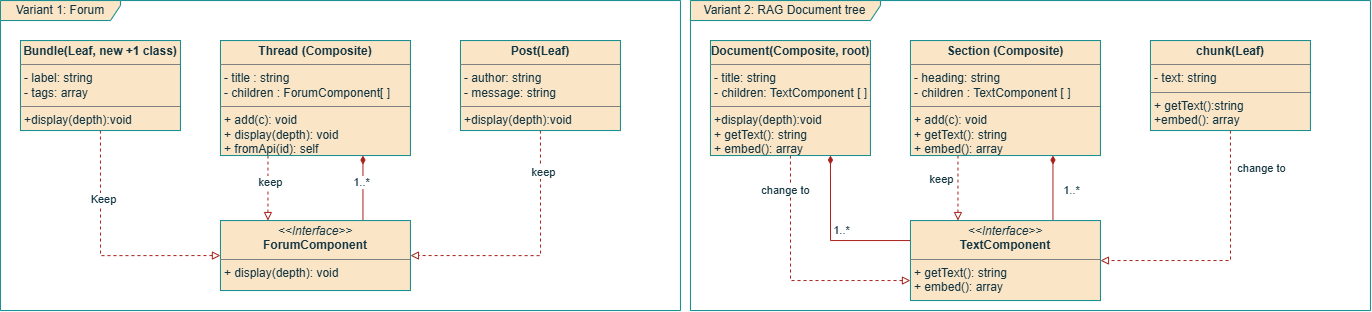

The diagram above was exported from draw.io. Its source (the exported page's mxGraphModel, read from the mxfile embedded in the PNG):
<mxGraphModel dx="997" dy="1234" grid="1" gridSize="10" guides="1" tooltips="1" connect="1" arrows="1" fold="1" page="1" pageScale="1" pageWidth="1700" pageHeight="1100" math="0" shadow="0">
  <root>
    <mxCell id="0" />
    <mxCell id="1" parent="0" />
    <mxCell id="51hQ_9opYIoXFbg0sUIV-48" edge="1" parent="1" source="51hQ_9opYIoXFbg0sUIV-43" style="edgeStyle=orthogonalEdgeStyle;rounded=0;orthogonalLoop=1;jettySize=auto;html=1;exitX=0.25;exitY=1;exitDx=0;exitDy=0;entryX=0.25;entryY=0;entryDx=0;entryDy=0;strokeColor=#A8201A;fontColor=#143642;fillColor=#FAE5C7;dashed=1;endArrow=block;endFill=0;" target="51hQ_9opYIoXFbg0sUIV-46">
      <mxGeometry relative="1" as="geometry" />
    </mxCell>
    <mxCell id="51hQ_9opYIoXFbg0sUIV-64" connectable="0" parent="51hQ_9opYIoXFbg0sUIV-48" style="edgeLabel;html=1;align=center;verticalAlign=middle;resizable=0;points=[];fontColor=#143642;" value="keep" vertex="1">
      <mxGeometry relative="1" x="-0.2081" y="2" as="geometry">
        <mxPoint as="offset" />
      </mxGeometry>
    </mxCell>
    <mxCell id="51hQ_9opYIoXFbg0sUIV-49" edge="1" parent="1" source="51hQ_9opYIoXFbg0sUIV-43" style="edgeStyle=orthogonalEdgeStyle;rounded=0;orthogonalLoop=1;jettySize=auto;html=1;exitX=0.75;exitY=1;exitDx=0;exitDy=0;entryX=0.75;entryY=0;entryDx=0;entryDy=0;strokeColor=#A8201A;fontColor=#143642;fillColor=#FAE5C7;endArrow=none;endFill=0;startArrow=diamondThin;startFill=1;" target="51hQ_9opYIoXFbg0sUIV-46">
      <mxGeometry relative="1" as="geometry" />
    </mxCell>
    <mxCell id="51hQ_9opYIoXFbg0sUIV-66" connectable="0" parent="51hQ_9opYIoXFbg0sUIV-49" style="edgeLabel;html=1;align=center;verticalAlign=middle;resizable=0;points=[];fontColor=#143642;" value="1..*" vertex="1">
      <mxGeometry relative="1" x="-0.1757" y="-2" as="geometry">
        <mxPoint as="offset" />
      </mxGeometry>
    </mxCell>
    <mxCell id="51hQ_9opYIoXFbg0sUIV-43" parent="1" style="verticalAlign=top;align=left;overflow=fill;html=1;whiteSpace=wrap;strokeColor=#0F8B8D;fontColor=#143642;fillColor=#FAE5C7;" value="&lt;p style=&quot;margin:0px;margin-top:4px;text-align:center;&quot;&gt;&lt;b&gt;Thread (Composite)&lt;/b&gt;&lt;/p&gt;&lt;hr size=&quot;1&quot; style=&quot;border-style:solid;&quot;&gt;&lt;p style=&quot;margin:0px;margin-left:4px;&quot;&gt;- title : string&lt;/p&gt;&lt;p style=&quot;margin:0px;margin-left:4px;&quot;&gt;- children : ForumComponent[ ]&lt;/p&gt;&lt;hr size=&quot;1&quot; style=&quot;border-style:solid;&quot;&gt;&lt;p style=&quot;margin:0px;margin-left:4px;&quot;&gt;+ add(c): void&lt;br&gt;+ display(depth): void&lt;/p&gt;&lt;p style=&quot;margin:0px;margin-left:4px;&quot;&gt;+ fromApi(id): self&lt;/p&gt;" vertex="1">
      <mxGeometry height="115" width="190" x="300" y="290" as="geometry" />
    </mxCell>
    <mxCell id="51hQ_9opYIoXFbg0sUIV-44" parent="1" style="shape=umlFrame;whiteSpace=wrap;html=1;pointerEvents=0;strokeColor=#0F8B8D;fontColor=#143642;fillColor=#FAE5C7;width=120;height=20;" value="Variant 1: Forum" vertex="1">
      <mxGeometry height="310" width="680" x="80" y="250" as="geometry" />
    </mxCell>
    <mxCell id="51hQ_9opYIoXFbg0sUIV-47" edge="1" parent="1" source="51hQ_9opYIoXFbg0sUIV-45" style="edgeStyle=orthogonalEdgeStyle;rounded=0;orthogonalLoop=1;jettySize=auto;html=1;exitX=0.5;exitY=1;exitDx=0;exitDy=0;entryX=0;entryY=0.5;entryDx=0;entryDy=0;strokeColor=#A8201A;fontColor=#143642;fillColor=#FAE5C7;dashed=1;endArrow=block;endFill=0;" target="51hQ_9opYIoXFbg0sUIV-46">
      <mxGeometry relative="1" as="geometry" />
    </mxCell>
    <mxCell id="51hQ_9opYIoXFbg0sUIV-63" connectable="0" parent="51hQ_9opYIoXFbg0sUIV-47" style="edgeLabel;html=1;align=center;verticalAlign=middle;resizable=0;points=[];fontColor=#143642;" value="Keep" vertex="1">
      <mxGeometry relative="1" x="-0.4485" y="2" as="geometry">
        <mxPoint as="offset" />
      </mxGeometry>
    </mxCell>
    <mxCell id="51hQ_9opYIoXFbg0sUIV-45" parent="1" style="verticalAlign=top;align=left;overflow=fill;html=1;whiteSpace=wrap;strokeColor=#0F8B8D;fontColor=#143642;fillColor=#FAE5C7;" value="&lt;p style=&quot;margin:0px;margin-top:4px;text-align:center;&quot;&gt;&lt;b&gt;Bundle(Leaf, new +1 class)&lt;/b&gt;&lt;/p&gt;&lt;hr size=&quot;1&quot; style=&quot;border-style:solid;&quot;&gt;&lt;p style=&quot;margin:0px;margin-left:4px;&quot;&gt;- label: string&lt;/p&gt;&lt;p style=&quot;margin:0px;margin-left:4px;&quot;&gt;- tags: array&lt;/p&gt;&lt;hr size=&quot;1&quot; style=&quot;border-style:solid;&quot;&gt;&lt;p style=&quot;margin:0px;margin-left:4px;&quot;&gt;+display(depth):void&lt;/p&gt;" vertex="1">
      <mxGeometry height="90" width="160" x="100" y="290" as="geometry" />
    </mxCell>
    <mxCell id="51hQ_9opYIoXFbg0sUIV-46" parent="1" style="verticalAlign=top;align=left;overflow=fill;html=1;whiteSpace=wrap;strokeColor=#0F8B8D;fontColor=#143642;fillColor=#FAE5C7;" value="&lt;p style=&quot;margin:0px;margin-top:4px;text-align:center;&quot;&gt;&lt;i&gt;&amp;lt;&amp;lt;Interface&amp;gt;&amp;gt;&lt;/i&gt;&lt;br&gt;&lt;b&gt;ForumComponent&lt;/b&gt;&lt;/p&gt;&lt;hr size=&quot;1&quot; style=&quot;border-style:solid;&quot;&gt;&lt;p style=&quot;margin:0px;margin-left:4px;&quot;&gt;+ display(depth): void&lt;/p&gt;" vertex="1">
      <mxGeometry height="70" width="190" x="300" y="470" as="geometry" />
    </mxCell>
    <mxCell id="51hQ_9opYIoXFbg0sUIV-51" edge="1" parent="1" source="51hQ_9opYIoXFbg0sUIV-50" style="edgeStyle=orthogonalEdgeStyle;rounded=0;orthogonalLoop=1;jettySize=auto;html=1;exitX=0.5;exitY=1;exitDx=0;exitDy=0;entryX=1;entryY=0.5;entryDx=0;entryDy=0;strokeColor=#A8201A;fontColor=#143642;fillColor=#FAE5C7;dashed=1;endArrow=block;endFill=0;" target="51hQ_9opYIoXFbg0sUIV-46">
      <mxGeometry relative="1" as="geometry" />
    </mxCell>
    <mxCell id="51hQ_9opYIoXFbg0sUIV-65" connectable="0" parent="51hQ_9opYIoXFbg0sUIV-51" style="edgeLabel;html=1;align=center;verticalAlign=middle;resizable=0;points=[];fontColor=#143642;" value="keep" vertex="1">
      <mxGeometry relative="1" x="-0.6764" y="2" as="geometry">
        <mxPoint as="offset" />
      </mxGeometry>
    </mxCell>
    <mxCell id="51hQ_9opYIoXFbg0sUIV-50" parent="1" style="verticalAlign=top;align=left;overflow=fill;html=1;whiteSpace=wrap;strokeColor=#0F8B8D;fontColor=#143642;fillColor=#FAE5C7;" value="&lt;p style=&quot;margin:0px;margin-top:4px;text-align:center;&quot;&gt;&lt;b&gt;Post(Leaf)&lt;/b&gt;&lt;/p&gt;&lt;hr size=&quot;1&quot; style=&quot;border-style:solid;&quot;&gt;&lt;p style=&quot;margin:0px;margin-left:4px;&quot;&gt;- author: string&lt;/p&gt;&lt;p style=&quot;margin:0px;margin-left:4px;&quot;&gt;- message: string&lt;/p&gt;&lt;hr size=&quot;1&quot; style=&quot;border-style:solid;&quot;&gt;&lt;p style=&quot;margin:0px;margin-left:4px;&quot;&gt;+display(depth):void&lt;/p&gt;" vertex="1">
      <mxGeometry height="90" width="160" x="540" y="290" as="geometry" />
    </mxCell>
    <mxCell id="51hQ_9opYIoXFbg0sUIV-52" edge="1" parent="1" source="51hQ_9opYIoXFbg0sUIV-54" style="rounded=0;orthogonalLoop=1;jettySize=auto;html=1;exitX=0.25;exitY=1;exitDx=0;exitDy=0;entryX=0.25;entryY=0;entryDx=0;entryDy=0;strokeColor=#A8201A;fontColor=#143642;fillColor=#FAE5C7;dashed=1;endArrow=block;endFill=0;" target="51hQ_9opYIoXFbg0sUIV-58">
      <mxGeometry relative="1" as="geometry" />
    </mxCell>
    <mxCell id="51hQ_9opYIoXFbg0sUIV-71" connectable="0" parent="51hQ_9opYIoXFbg0sUIV-52" style="edgeLabel;html=1;align=center;verticalAlign=middle;resizable=0;points=[];fontColor=#143642;" value="keep" vertex="1">
      <mxGeometry relative="1" x="-0.2835" y="-2" as="geometry">
        <mxPoint x="-15" as="offset" />
      </mxGeometry>
    </mxCell>
    <mxCell id="51hQ_9opYIoXFbg0sUIV-53" edge="1" parent="1" source="51hQ_9opYIoXFbg0sUIV-54" style="edgeStyle=orthogonalEdgeStyle;rounded=0;orthogonalLoop=1;jettySize=auto;html=1;exitX=0.75;exitY=1;exitDx=0;exitDy=0;entryX=0.75;entryY=0;entryDx=0;entryDy=0;strokeColor=#A8201A;fontColor=#143642;fillColor=#FAE5C7;endArrow=none;endFill=0;startArrow=diamondThin;startFill=1;" target="51hQ_9opYIoXFbg0sUIV-58">
      <mxGeometry relative="1" as="geometry" />
    </mxCell>
    <mxCell id="51hQ_9opYIoXFbg0sUIV-69" connectable="0" parent="51hQ_9opYIoXFbg0sUIV-53" style="edgeLabel;html=1;align=center;verticalAlign=middle;resizable=0;points=[];fontColor=#143642;" value="1..*" vertex="1">
      <mxGeometry relative="1" x="-0.4024" y="1" as="geometry">
        <mxPoint x="17" y="14" as="offset" />
      </mxGeometry>
    </mxCell>
    <mxCell id="51hQ_9opYIoXFbg0sUIV-54" parent="1" style="verticalAlign=top;align=left;overflow=fill;html=1;whiteSpace=wrap;strokeColor=#0F8B8D;fontColor=#143642;fillColor=#FAE5C7;" value="&lt;p style=&quot;margin:0px;margin-top:4px;text-align:center;&quot;&gt;&lt;b&gt;Section (Composite)&lt;/b&gt;&lt;/p&gt;&lt;hr size=&quot;1&quot; style=&quot;border-style:solid;&quot;&gt;&lt;p style=&quot;margin:0px;margin-left:4px;&quot;&gt;- heading: string&lt;/p&gt;&lt;p style=&quot;margin:0px;margin-left:4px;&quot;&gt;- children : TextComponent [ ]&lt;/p&gt;&lt;hr size=&quot;1&quot; style=&quot;border-style:solid;&quot;&gt;&lt;p style=&quot;margin:0px;margin-left:4px;&quot;&gt;+ add(c): void&lt;br&gt;+ getText(): string&lt;/p&gt;&lt;p style=&quot;margin:0px;margin-left:4px;&quot;&gt;+ embed(): array&lt;/p&gt;" vertex="1">
      <mxGeometry height="115" width="190" x="990" y="290" as="geometry" />
    </mxCell>
    <mxCell id="51hQ_9opYIoXFbg0sUIV-55" parent="1" style="shape=umlFrame;whiteSpace=wrap;html=1;pointerEvents=0;strokeColor=#0F8B8D;fontColor=#143642;fillColor=#FAE5C7;width=190;height=20;" value="Variant 2: RAG Document tree" vertex="1">
      <mxGeometry height="310" width="680" x="770" y="250" as="geometry" />
    </mxCell>
    <mxCell id="51hQ_9opYIoXFbg0sUIV-56" edge="1" parent="1" source="51hQ_9opYIoXFbg0sUIV-57" style="edgeStyle=orthogonalEdgeStyle;rounded=0;orthogonalLoop=1;jettySize=auto;html=1;exitX=0.5;exitY=1;exitDx=0;exitDy=0;entryX=0;entryY=0.75;entryDx=0;entryDy=0;strokeColor=#A8201A;fontColor=#143642;fillColor=#FAE5C7;dashed=1;endArrow=block;endFill=0;" target="51hQ_9opYIoXFbg0sUIV-58">
      <mxGeometry relative="1" as="geometry" />
    </mxCell>
    <mxCell id="51hQ_9opYIoXFbg0sUIV-67" connectable="0" parent="51hQ_9opYIoXFbg0sUIV-56" style="edgeLabel;html=1;align=center;verticalAlign=middle;resizable=0;points=[];fontColor=#143642;" value="change to" vertex="1">
      <mxGeometry relative="1" x="-0.7298" y="-6" as="geometry">
        <mxPoint as="offset" />
      </mxGeometry>
    </mxCell>
    <mxCell id="51hQ_9opYIoXFbg0sUIV-61" edge="1" parent="1" source="51hQ_9opYIoXFbg0sUIV-57" style="edgeStyle=orthogonalEdgeStyle;rounded=0;orthogonalLoop=1;jettySize=auto;html=1;exitX=0.75;exitY=1;exitDx=0;exitDy=0;entryX=0;entryY=0.25;entryDx=0;entryDy=0;strokeColor=#A8201A;fontColor=#143642;fillColor=#FAE5C7;endArrow=none;endFill=0;startArrow=diamondThin;startFill=1;" target="51hQ_9opYIoXFbg0sUIV-58">
      <mxGeometry relative="1" as="geometry" />
    </mxCell>
    <mxCell id="51hQ_9opYIoXFbg0sUIV-70" connectable="0" parent="51hQ_9opYIoXFbg0sUIV-61" style="edgeLabel;html=1;align=center;verticalAlign=middle;resizable=0;points=[];fontColor=#143642;" value="1..*" vertex="1">
      <mxGeometry relative="1" x="-0.3946" y="3" as="geometry">
        <mxPoint x="7" y="25" as="offset" />
      </mxGeometry>
    </mxCell>
    <mxCell id="51hQ_9opYIoXFbg0sUIV-57" parent="1" style="verticalAlign=top;align=left;overflow=fill;html=1;whiteSpace=wrap;strokeColor=#0F8B8D;fontColor=#143642;fillColor=#FAE5C7;" value="&lt;p style=&quot;margin:0px;margin-top:4px;text-align:center;&quot;&gt;&lt;b&gt;Document(Composite, root)&lt;/b&gt;&lt;/p&gt;&lt;hr size=&quot;1&quot; style=&quot;border-style:solid;&quot;&gt;&lt;p style=&quot;margin:0px;margin-left:4px;&quot;&gt;- title: string&lt;/p&gt;&lt;p style=&quot;margin:0px;margin-left:4px;&quot;&gt;- children: TextComponent [ ]&lt;/p&gt;&lt;hr size=&quot;1&quot; style=&quot;border-style:solid;&quot;&gt;&lt;p style=&quot;margin:0px;margin-left:4px;&quot;&gt;+display(depth):void&lt;/p&gt;&lt;p style=&quot;margin:0px;margin-left:4px;&quot;&gt;+ getText(): string&lt;/p&gt;&lt;p style=&quot;margin:0px;margin-left:4px;&quot;&gt;+ embed(): array&lt;/p&gt;" vertex="1">
      <mxGeometry height="115" width="160" x="790" y="290" as="geometry" />
    </mxCell>
    <mxCell id="51hQ_9opYIoXFbg0sUIV-58" parent="1" style="verticalAlign=top;align=left;overflow=fill;html=1;whiteSpace=wrap;strokeColor=#0F8B8D;fontColor=#143642;fillColor=#FAE5C7;" value="&lt;p style=&quot;margin:0px;margin-top:4px;text-align:center;&quot;&gt;&lt;i&gt;&amp;lt;&amp;lt;Interface&amp;gt;&amp;gt;&lt;/i&gt;&lt;br&gt;&lt;b&gt;TextComponent&lt;/b&gt;&lt;/p&gt;&lt;hr size=&quot;1&quot; style=&quot;border-style:solid;&quot;&gt;&lt;p style=&quot;margin:0px;margin-left:4px;&quot;&gt;+ getText(): string&lt;/p&gt;&lt;p style=&quot;margin:0px;margin-left:4px;&quot;&gt;+ embed(): array&lt;/p&gt;" vertex="1">
      <mxGeometry height="80" width="190" x="990" y="470" as="geometry" />
    </mxCell>
    <mxCell id="51hQ_9opYIoXFbg0sUIV-59" edge="1" parent="1" source="51hQ_9opYIoXFbg0sUIV-60" style="edgeStyle=orthogonalEdgeStyle;rounded=0;orthogonalLoop=1;jettySize=auto;html=1;exitX=0.5;exitY=1;exitDx=0;exitDy=0;entryX=1;entryY=0.5;entryDx=0;entryDy=0;strokeColor=#A8201A;fontColor=#143642;fillColor=#FAE5C7;dashed=1;endArrow=block;endFill=0;" target="51hQ_9opYIoXFbg0sUIV-58">
      <mxGeometry relative="1" as="geometry" />
    </mxCell>
    <mxCell id="51hQ_9opYIoXFbg0sUIV-72" connectable="0" parent="51hQ_9opYIoXFbg0sUIV-59" style="edgeLabel;html=1;align=center;verticalAlign=middle;resizable=0;points=[];fontColor=#143642;" value="change to" vertex="1">
      <mxGeometry relative="1" x="-0.7121" y="-2" as="geometry">
        <mxPoint x="32" as="offset" />
      </mxGeometry>
    </mxCell>
    <mxCell id="51hQ_9opYIoXFbg0sUIV-60" parent="1" style="verticalAlign=top;align=left;overflow=fill;html=1;whiteSpace=wrap;strokeColor=#0F8B8D;fontColor=#143642;fillColor=#FAE5C7;" value="&lt;p style=&quot;margin:0px;margin-top:4px;text-align:center;&quot;&gt;&lt;b&gt;chunk(Leaf)&lt;/b&gt;&lt;/p&gt;&lt;hr size=&quot;1&quot; style=&quot;border-style:solid;&quot;&gt;&lt;p style=&quot;margin:0px;margin-left:4px;&quot;&gt;- text: string&lt;/p&gt;&lt;hr size=&quot;1&quot; style=&quot;border-style:solid;&quot;&gt;&lt;p style=&quot;margin:0px;margin-left:4px;&quot;&gt;+ getText():string&lt;/p&gt;&lt;p style=&quot;margin:0px;margin-left:4px;&quot;&gt;+embed(): array&lt;/p&gt;" vertex="1">
      <mxGeometry height="90" width="160" x="1230" y="290" as="geometry" />
    </mxCell>
  </root>
</mxGraphModel>